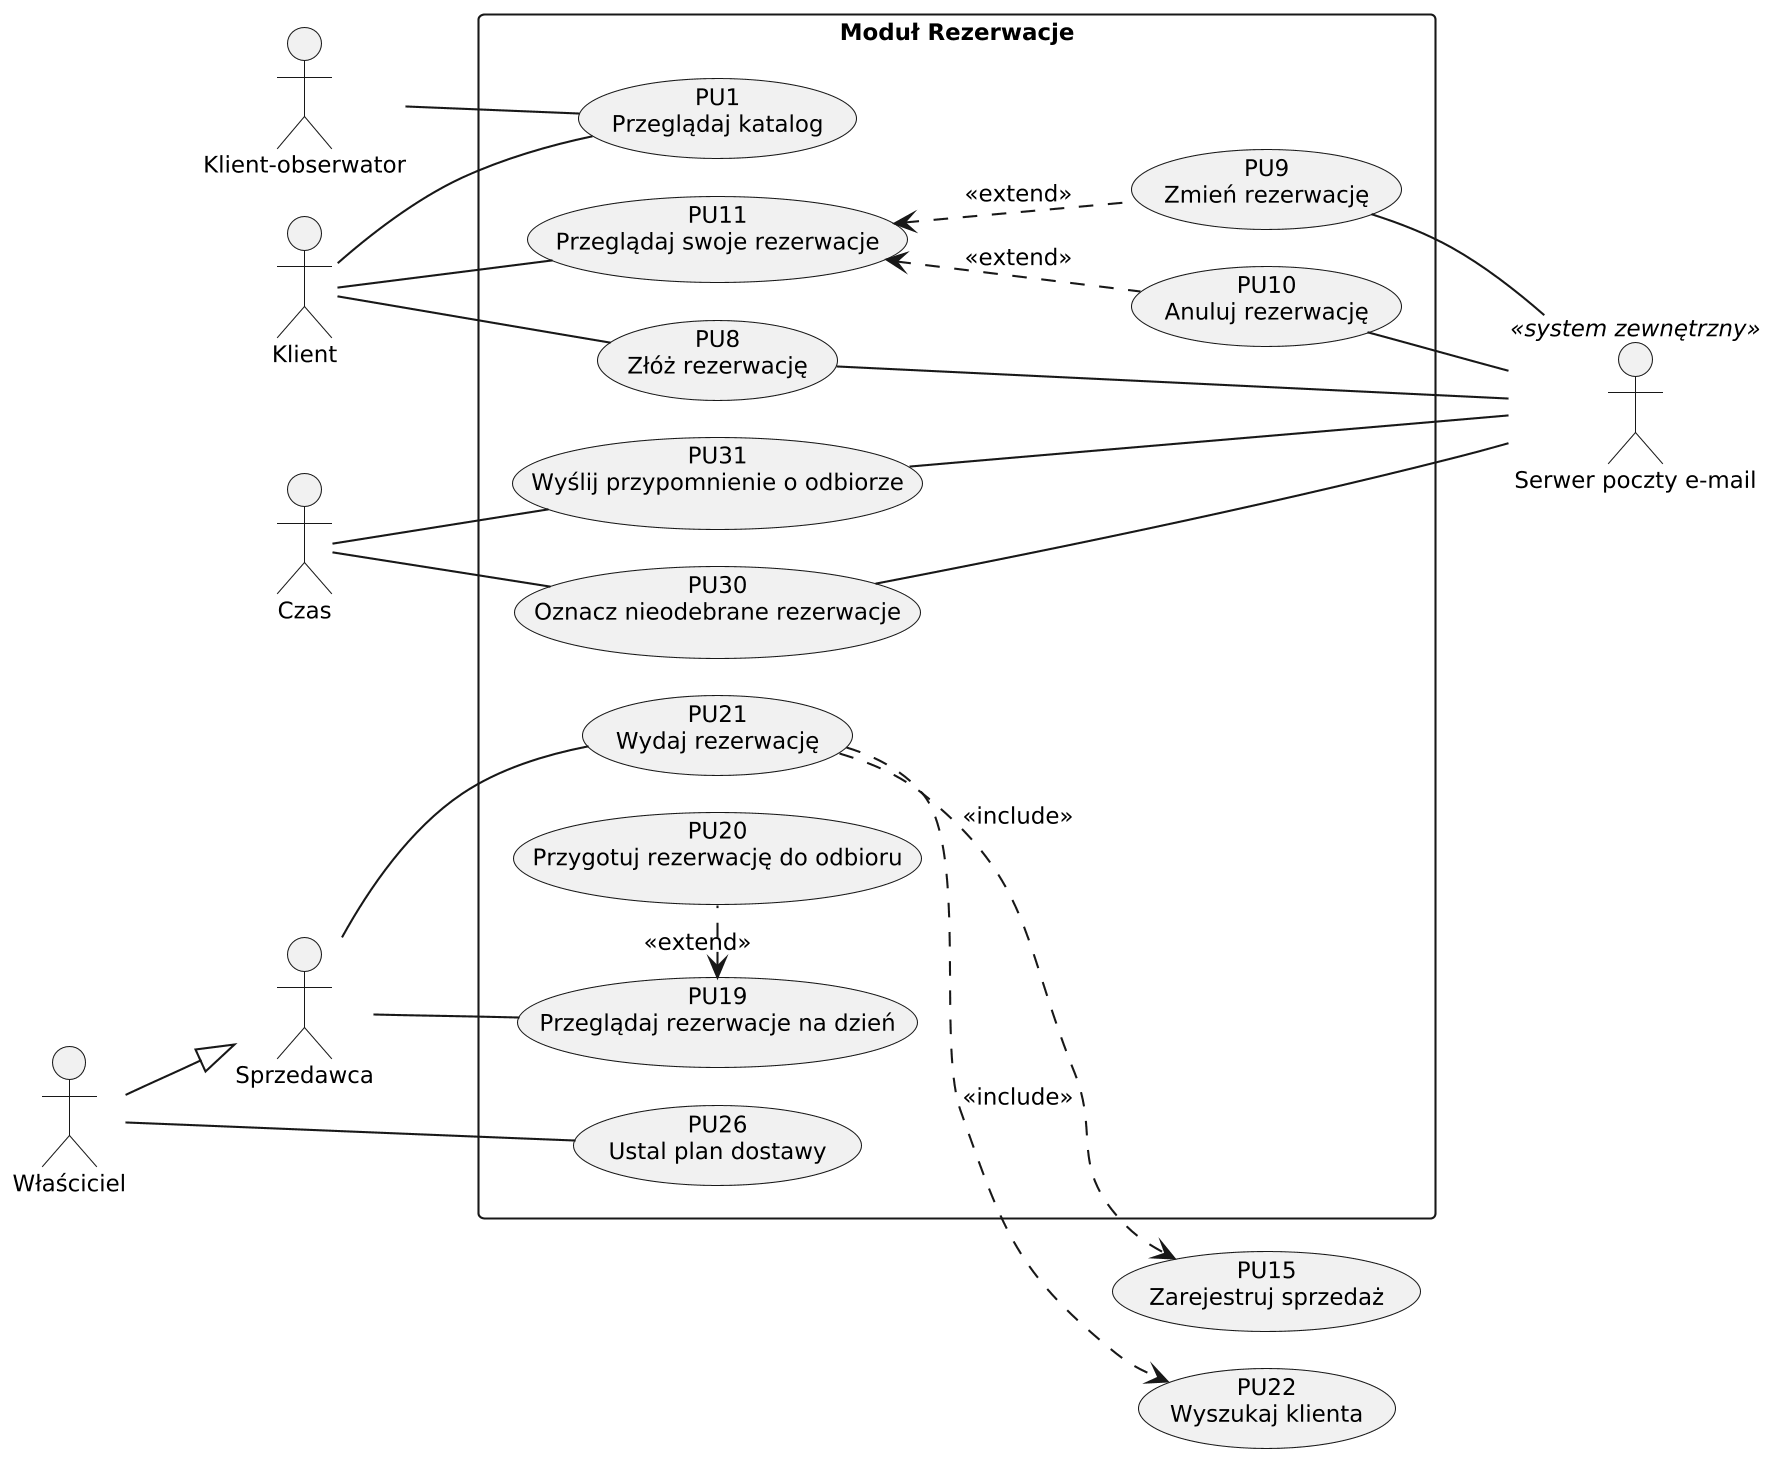

The diagram above was rendered by PlantUML. Its source (embedded in the PNG):
@startuml pu-modul-rezerwacje
' Modul Rezerwacje: tab:pu, zwiazki i rys:pu-rezerwacje w sprawozdanie.tex (rozdz. 4.2).
' PU15 i PU22 naleza do innych modulow; pokazano je ze wzgledu na <<include>> z PU21.
' Zwiazek PU2 <<extend>> PU1 jest na diagramie modulu Konta uzytkownikow.
' Render: plantuml -tpng -charset UTF-8 -o .. src/pu-modul-rezerwacje.puml
skinparam monochrome true
skinparam shadowing false
skinparam dpi 200
skinparam defaultFontName DejaVu Sans
skinparam defaultFontSize 11
skinparam packageStyle rectangle
skinparam nodesep 18
skinparam ranksep 35
left to right direction

actor "Klient-obserwator" as Obserwator
actor "Klient" as Klient
actor "Czas" as Czas
actor "Właściciel" as Wlasciciel
actor "Sprzedawca" as Sprzedawca
actor "Serwer poczty e-mail" as Poczta <<system zewnętrzny>>

rectangle "Moduł Rezerwacje" {
  usecase "PU1\nPrzeglądaj katalog" as PU1
  usecase "PU11\nPrzeglądaj swoje rezerwacje" as PU11
  usecase "PU9\nZmień rezerwację" as PU9
  usecase "PU10\nAnuluj rezerwację" as PU10
  usecase "PU8\nZłóż rezerwację" as PU8
  usecase "PU30\nOznacz nieodebrane rezerwacje" as PU30
  usecase "PU31\nWyślij przypomnienie o odbiorze" as PU31
  usecase "PU26\nUstal plan dostawy" as PU26
  usecase "PU19\nPrzeglądaj rezerwacje na dzień" as PU19
  usecase "PU20\nPrzygotuj rezerwację do odbioru" as PU20
  usecase "PU21\nWydaj rezerwację" as PU21
}

usecase "PU15\nZarejestruj sprzedaż" as PU15
usecase "PU22\nWyszukaj klienta" as PU22

Obserwator -- PU1
Klient -- PU1
Klient -- PU11
Klient -- PU8
Czas -- PU30
Czas -- PU31
Wlasciciel -- PU26
Wlasciciel --|> Sprzedawca
Sprzedawca -- PU19
Sprzedawca -- PU21
PU9 -[hidden] PU10
PU30 -[hidden] PU31
PU31 -[hidden] PU19
PU19 -[hidden] PU20
PU20 -[hidden] PU21
PU15 -[hidden] PU22

PU11 <.. PU9 : <<extend>>
PU11 <.. PU10 : <<extend>>
PU19 <.[norank]. PU20 : <<extend>>
PU21 ..> PU15 : <<include>>
PU21 ..> PU22 : <<include>>

PU9 -- Poczta
PU10 -- Poczta
PU8 -- Poczta
PU30 -- Poczta
PU31 -- Poczta
@enduml